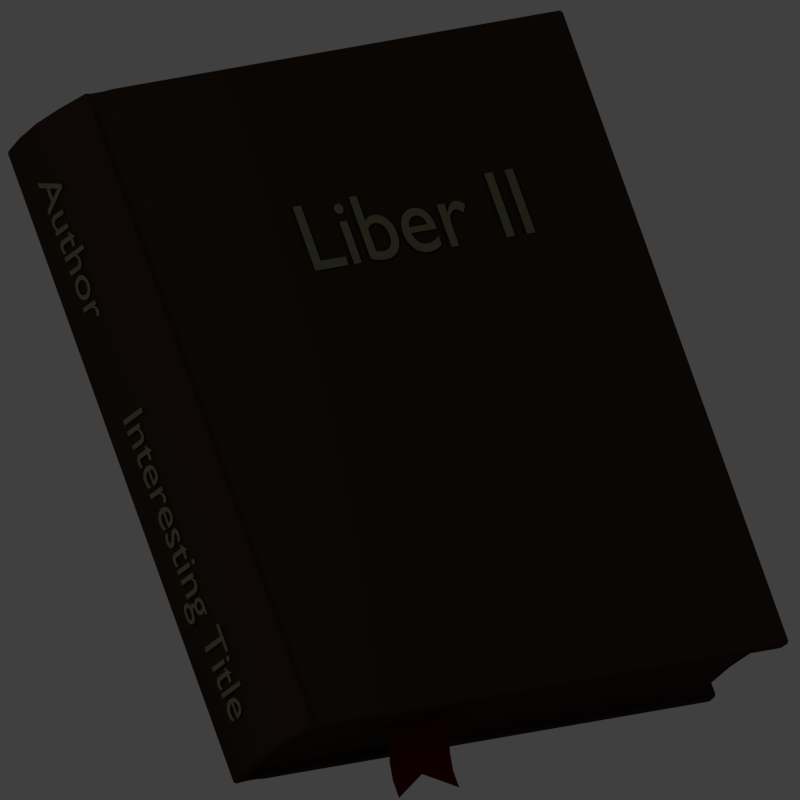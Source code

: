 # Source: SimpleBook1.blend  (saved by Blender 2.57.1; exported with 4.5.12 LTS)
import bpy
from mathutils import Matrix  # noqa: F401  (used for matrix-valued properties, if any)

bpy.ops.wm.read_factory_settings(use_empty=True)
scene = bpy.context.scene
scene.name = 'Scene'

# ---- collections
col_collection_1 = bpy.data.collections.new('Collection 1'); scene.collection.children.link(col_collection_1)

# ---- materials (node trees are filled in below, after node groups)
mat_book = bpy.data.materials.new('book')
mat_book.alpha_threshold = 0.0
mat_book.use_transparent_shadow = False
mat_book.diffuse_color = (0.03968, 0.02482, 0.01708, 1.0)
mat_book.roughness = 0.5
mat_book.specular_intensity = 0.1212
mat_book.line_color = (0.0, 0.0, 0.0, 1.0)
mat_bookmark = bpy.data.materials.new('bookmark')
mat_bookmark.alpha_threshold = 0.0
mat_bookmark.use_transparent_shadow = False
mat_bookmark.diffuse_color = (0.07658, 0.0, 0.00241, 1.0)
mat_bookmark.roughness = 0.5
mat_bookmark.specular_intensity = 0.0
mat_bookmark.line_color = (0.0, 0.0, 0.0, 1.0)
mat_boot_font = bpy.data.materials.new('boot font')
mat_boot_font.alpha_threshold = 0.0
mat_boot_font.use_transparent_shadow = False
mat_boot_font.diffuse_color = (0.178, 0.1845, 0.1085, 1.0)
mat_boot_font.roughness = 0.5
mat_boot_font.line_color = (0.0, 0.0, 0.0, 1.0)

# ---- material node trees

# ---- world
world_world = bpy.data.worlds.new('World'); scene.world = world_world
world_world.color = (0.05088, 0.05088, 0.05088)
world_world.use_sun_shadow = False
world_world.sun_shadow_jitter_overblur = 0.0
world_world.cycles.sampling_method = 'MANUAL'
world_world.cycles.sample_map_resolution = 256
world_world.light_settings.ao_factor = 0.75

# ---- cameras
cam_camera = bpy.data.cameras.new('Camera')
cam_camera.type = 'ORTHO'
cam_camera.clip_end = 100.0
cam_camera.lens = 35.0
cam_camera.ortho_scale = 2.386
cam_camera.dof.focus_distance = 0.0
cam_camera.dof.aperture_fstop = 128.0

# ---- lights
light_lamp = bpy.data.lights.new('Lamp', 'POINT')
light_lamp.transmission_factor = 0.0
light_lamp.cutoff_distance = 30.0
light_lamp.energy = 100.0
light_lamp.shadow_buffer_clip_start = 1.001
light_lamp.shadow_soft_size = 1.0
light_lamp.shadow_maximum_resolution = 0.006
light_lamp.use_absolute_resolution = True
light_lamp.cycles.use_multiple_importance_sampling = False

# ---- meshes
me_cube = bpy.data.meshes.new('Cube')
me_cube.from_pydata([(0.996, 1.0, -1.0), (0.996, -1.0, -1.0), (-1.072, -1.0, -1.0), (-1.072, 1.0, -1.0), (0.996, 1.0, 1.0), (0.996, -1.0, 1.0), (-1.072, -1.0, 1.0), (-1.072, 1.0, 1.0), (0.9755, 1.0, -0.5), (0.9624, 1.0, 0.0), (0.9755, 1.0, 0.5), (0.9755, -1.0, -0.5), (0.9624, -1.0, 0.0), (0.9755, -1.0, 0.5), (-1.109, -1.0, -0.5), (-1.125, -1.0, 0.0), (-1.109, -1.0, 0.5), (-1.109, 1.0, -0.5), (-1.125, 1.0, 0.0), (-1.109, 1.0, 0.5), (-1.033, 1.0, -0.9409), (-1.033, -1.0, -0.9409), (-1.033, 1.0, 0.9351), (-1.033, -1.0, 0.9351), (-1.069, -1.0, -0.5), (-1.085, -1.0, 0.0), (-1.069, -1.0, 0.5), (-1.069, 1.0, 0.5), (-1.085, 1.0, 0.0), (-1.069, 1.0, -0.5), (0.9301, 1.0, -1.0), (0.9301, -1.0, -1.0), (0.9301, 1.0, 1.0), (0.9301, -1.0, 1.0), (0.9102, -1.0, -0.5), (0.8979, -1.0, 0.0), (0.9102, -1.0, 0.5), (0.9102, 1.0, 0.5), (0.8979, 1.0, 0.0), (0.9102, 1.0, -0.5), (0.9905, 1.0, 0.8422), (0.9905, -1.0, 0.8422), (-1.083, -1.0, 0.8422), (-1.083, 1.0, 0.8422), (-1.044, -1.0, 0.8422), (-1.044, 1.0, 0.8422), (0.9248, -1.0, 0.8422), (0.9248, 1.0, 0.8422), (0.9899, 1.0, -0.8261), (0.9899, -1.0, -0.8261), (-1.085, -1.0, -0.8261), (-1.085, 1.0, -0.8261), (-1.045, -1.0, -0.8261), (-1.045, 1.0, -0.8261), (0.9242, -1.0, -0.8261), (0.9242, 1.0, -0.8261), (-1.045, -1.028, -0.8261), (0.9245, -1.028, -0.8261), (0.9902, -1.028, -0.8261), (-1.069, -1.028, -0.5), (-1.109, -1.028, -0.5), (-1.085, -1.028, -0.8261), (-1.072, -1.028, -1.0), (0.9962, -1.028, -1.0), (0.9251, -1.028, 0.8422), (-1.044, -1.028, 0.8422), (0.9908, -1.028, 0.8422), (-1.069, -1.028, 0.5), (-1.109, -1.028, 0.5), (-1.083, -1.028, 0.8422), (-1.072, -1.028, 1.0), (0.9962, -1.028, 1.0), (-1.033, -1.028, 0.9351), (0.9303, -1.028, 1.0), (-1.033, -1.028, -0.9409), (0.9303, -1.028, -1.0), (-1.085, -1.028, -1.663e-08), (-1.125, -1.028, -1.663e-08), (-1.045, 1.034, -0.8261), (0.9247, 1.034, -0.8261), (0.9904, 1.034, -0.8261), (-1.069, 1.034, -0.5), (-1.109, 1.034, -0.5), (-1.085, 1.034, -0.8261), (-1.072, 1.034, -1.0), (0.9963, 1.034, -1.0), (-1.044, 1.034, 0.8422), (0.9253, 1.034, 0.8422), (0.991, 1.034, 0.8422), (-1.069, 1.034, 0.5), (-1.109, 1.034, 0.5), (-1.083, 1.034, 0.8422), (-1.072, 1.034, 1.0), (0.9963, 1.034, 1.0), (-1.033, 1.034, 0.9351), (0.9304, 1.034, 1.0), (-1.033, 1.034, -0.9409), (0.9304, 1.034, -1.0), (-1.085, 1.034, 1.373e-07), (-1.125, 1.034, 1.373e-07), (1.029, 1.0, 1.0), (1.029, 1.034, 1.0), (1.024, 1.034, 0.8422), (1.023, 1.0, 0.8422), (1.023, 1.034, -0.8261), (1.029, 1.034, -1.0), (1.029, 1.0, -1.0), (1.023, 1.0, -0.8261), (1.024, -1.028, 0.8422), (1.029, -1.028, 1.0), (1.029, -1.0, 1.0), (1.023, -1.0, 0.8422), (1.029, -1.0, -1.0), (1.029, -1.028, -1.0), (1.023, -1.028, -0.8261), (1.023, -1.0, -0.8261), (-0.9794, 1.0, -0.9409), (-0.9794, -1.0, -0.9409), (-0.9794, 1.0, 0.9351), (-0.9794, -1.0, 0.9351), (-1.015, -1.0, -0.5), (-1.03, -1.0, 0.0), (-1.015, -1.0, 0.5), (-1.015, 1.0, 0.5), (-1.03, 1.0, 0.0), (-1.015, 1.0, -0.5), (-0.9905, -1.0, 0.8422), (-0.9905, 1.0, 0.8422), (-0.9917, -1.0, -0.8261), (-0.9917, 1.0, -0.8261), (-0.9917, -1.028, -0.8261), (-0.9905, -1.028, 0.8422), (-0.9794, -1.028, 0.9351), (-0.9794, -1.028, -0.9409), (-0.9917, 1.034, -0.8261), (-0.9905, 1.034, 0.8422), (-0.9794, 1.034, 0.9351), (-0.9794, 1.034, -0.9409), (-0.9573, 1.0, -0.9774), (-0.9573, -1.0, -0.9774), (-0.9573, 1.0, 0.9752), (-0.9573, -1.0, 0.9752), (-0.9923, -1.0, -0.5), (-1.008, -1.0, 0.0), (-0.9923, -1.0, 0.5), (-0.9923, 1.0, 0.5), (-1.008, 1.0, 0.0), (-0.9923, 1.0, -0.5), (-0.9683, -1.0, 0.8422), (-0.9683, 1.0, 0.8422), (-0.9695, -1.0, -0.8261), (-0.9695, 1.0, -0.8261), (-0.9695, -1.028, -0.8261), (-0.9683, -1.028, 0.8422), (-0.9573, -1.028, 0.9752), (-0.9573, -1.028, -0.9774), (-0.9695, 1.034, -0.8261), (-0.9683, 1.034, 0.8422), (-0.9573, 1.034, 0.9752), (-0.9573, 1.034, -0.9774)], [], [(8, 9, 12, 11), (9, 10, 13, 12), (14, 15, 18, 17), (15, 16, 19, 18), (21, 2, 3, 20), (22, 7, 6, 23), (30, 0, 1, 31), (4, 32, 33, 5), (12, 35, 34, 11), (13, 36, 35, 12), (9, 38, 37, 10), (8, 39, 38, 9), (10, 40, 41, 13), (16, 42, 43, 19), (42, 6, 7, 43), (46, 36, 13, 41), (37, 47, 40, 10), (48, 8, 11, 49), (2, 50, 51, 3), (50, 14, 17, 51), (34, 54, 49, 11), (55, 39, 8, 48), (49, 54, 57, 58), (52, 24, 59, 56), (14, 50, 61, 60), (50, 2, 62, 61), (46, 41, 66, 64), (26, 44, 65, 67), (42, 16, 68, 69), (6, 42, 69, 70), (5, 33, 73, 71), (31, 1, 63, 75), (25, 26, 67, 76), (24, 25, 76, 59), (23, 6, 70, 72), (2, 21, 74, 62), (16, 15, 77, 68), (15, 14, 60, 77), (57, 75, 63, 58), (61, 62, 74, 56), (60, 61, 56, 59), (73, 64, 66, 71), (69, 68, 67, 65), (70, 69, 65, 72), (67, 68, 77, 76), (76, 77, 60, 59), (55, 48, 80, 79), (29, 53, 78, 81), (51, 17, 82, 83), (3, 51, 83, 84), (40, 47, 87, 88), (45, 27, 89, 86), (19, 43, 91, 90), (43, 7, 92, 91), (32, 4, 93, 95), (0, 30, 97, 85), (28, 29, 81, 98), (27, 28, 98, 89), (7, 22, 94, 92), (20, 3, 84, 96), (18, 19, 90, 99), (17, 18, 99, 82), (97, 79, 80, 85), (83, 82, 81, 78), (84, 83, 78, 96), (87, 95, 93, 88), (91, 92, 94, 86), (90, 91, 86, 89), (81, 82, 99, 98), (98, 99, 90, 89), (93, 4, 100, 101), (88, 93, 101, 102), (40, 88, 102, 103), (85, 80, 104, 105), (0, 85, 105, 106), (80, 48, 107, 104), (71, 66, 108, 109), (5, 71, 109, 110), (66, 41, 111, 108), (63, 1, 112, 113), (58, 63, 113, 114), (49, 58, 114, 115), (48, 49, 115, 107), (41, 40, 103, 111), (4, 5, 110, 100), (1, 0, 106, 112), (100, 103, 102, 101), (107, 106, 105, 104), (111, 110, 109, 108), (112, 115, 114, 113), (106, 107, 115, 112), (103, 100, 110, 111), (117, 21, 20, 116), (118, 22, 23, 119), (121, 25, 24, 120), (122, 26, 25, 121), (124, 28, 27, 123), (125, 29, 28, 124), (26, 122, 126, 44), (45, 127, 123, 27), (52, 128, 120, 24), (29, 125, 129, 53), (128, 52, 56, 130), (44, 126, 131, 65), (119, 23, 72, 132), (21, 117, 133, 74), (74, 133, 130, 56), (65, 131, 132, 72), (53, 129, 134, 78), (127, 45, 86, 135), (22, 118, 136, 94), (116, 20, 96, 137), (78, 134, 137, 96), (94, 136, 135, 86), (31, 139, 138, 30), (139, 117, 116, 138), (32, 140, 141, 33), (140, 118, 119, 141), (35, 143, 142, 34), (143, 121, 120, 142), (36, 144, 143, 35), (144, 122, 121, 143), (38, 146, 145, 37), (146, 124, 123, 145), (39, 147, 146, 38), (147, 125, 124, 146), (122, 144, 148, 126), (144, 36, 46, 148), (127, 149, 145, 123), (149, 47, 37, 145), (128, 150, 142, 120), (150, 54, 34, 142), (125, 147, 151, 129), (147, 39, 55, 151), (54, 150, 152, 57), (150, 128, 130, 152), (126, 148, 153, 131), (148, 46, 64, 153), (33, 141, 154, 73), (141, 119, 132, 154), (117, 139, 155, 133), (139, 31, 75, 155), (133, 155, 152, 130), (155, 75, 57, 152), (131, 153, 154, 132), (153, 64, 73, 154), (129, 151, 156, 134), (151, 55, 79, 156), (47, 149, 157, 87), (149, 127, 135, 157), (118, 140, 158, 136), (140, 32, 95, 158), (30, 138, 159, 97), (138, 116, 137, 159), (134, 156, 159, 137), (156, 79, 97, 159), (136, 158, 157, 135), (158, 95, 87, 157)])
_uv = me_cube.uv_layers.new(name='UVTex')
_uv.uv.foreach_set('vector', [0.8332, 0.5567, 0.8891, 0.5569, 0.8884, 0.7804, 0.8325, 0.7802, 0.8891, 0.5569, 0.945, 0.557, 0.9443, 0.7806, 0.8884, 0.7804, 0.1851, 0.2955, 0.1293, 0.2953, 0.1286, 0.5189, 0.1845, 0.519, 0.1293, 0.2953, 0.07337, 0.2951, 0.07268, 0.5187, 0.1286, 0.5189, 0.8557, 0.2442, 0.8491, 0.2442, 0.8498, 0.02062, 0.8564, 0.02064, 0.496, 0.5621, 0.5033, 0.5622, 0.5026, 0.7857, 0.4953, 0.7857, 0.7507, 0.2957, 0.7582, 0.2957, 0.7589, 0.5192, 0.7514, 0.5192, 0.7582, 0.7839, 0.7507, 0.7839, 0.7514, 0.5604, 0.7589, 0.5604, 0.1469, 0.7896, 0.1469, 0.782, 0.09099, 0.7822, 0.09101, 0.7898, 0.2028, 0.7895, 0.2028, 0.7819, 0.1469, 0.782, 0.1469, 0.7896, 0.3687, 0.5586, 0.3688, 0.5662, 0.3129, 0.5663, 0.3128, 0.5587, 0.4246, 0.5584, 0.4246, 0.566, 0.3688, 0.5662, 0.3687, 0.5586, 0.945, 0.557, 0.9832, 0.5571, 0.9825, 0.7807, 0.9443, 0.7806, 0.07337, 0.2951, 0.03511, 0.295, 0.03443, 0.5186, 0.07268, 0.5187, 0.03511, 0.295, 0.01748, 0.295, 0.01679, 0.5185, 0.03443, 0.5186, 0.241, 0.7819, 0.2028, 0.7819, 0.2028, 0.7895, 0.241, 0.7894, 0.3129, 0.5663, 0.2746, 0.5664, 0.2746, 0.5589, 0.3128, 0.5587, 0.7967, 0.5566, 0.8332, 0.5567, 0.8325, 0.7802, 0.7961, 0.7801, 0.241, 0.2957, 0.2216, 0.2956, 0.2209, 0.5192, 0.2404, 0.5192, 0.2216, 0.2956, 0.1851, 0.2955, 0.1845, 0.519, 0.2209, 0.5192, 0.09099, 0.7822, 0.05453, 0.7824, 0.05456, 0.7899, 0.09101, 0.7898, 0.4611, 0.5658, 0.4246, 0.566, 0.4246, 0.5584, 0.4611, 0.5583, 0.5027, 0.5204, 0.5027, 0.5129, 0.5058, 0.5129, 0.5058, 0.5204, 0.9707, 0.01678, 0.9706, 0.05324, 0.9675, 0.05323, 0.9676, 0.01677, 0.1851, 0.2955, 0.2216, 0.2956, 0.2216, 0.2924, 0.1852, 0.2923, 0.2216, 0.2956, 0.241, 0.2957, 0.241, 0.2925, 0.2216, 0.2924, 0.7605, 0.02859, 0.7605, 0.02109, 0.7637, 0.0211, 0.7636, 0.0286, 0.9703, 0.165, 0.9702, 0.2033, 0.967, 0.2033, 0.9671, 0.165, 0.03511, 0.295, 0.07337, 0.2951, 0.07338, 0.292, 0.03512, 0.2919, 0.01748, 0.295, 0.03511, 0.295, 0.03512, 0.2919, 0.01749, 0.2918, 0.7589, 0.5604, 0.7514, 0.5604, 0.7514, 0.5572, 0.7589, 0.5572, 0.7514, 0.5192, 0.7589, 0.5192, 0.7589, 0.5224, 0.7514, 0.5224, 0.9705, 0.1091, 0.9703, 0.165, 0.9671, 0.165, 0.9673, 0.1091, 0.9706, 0.05324, 0.9705, 0.1091, 0.9673, 0.1091, 0.9675, 0.05323, 0.4953, 0.7857, 0.5026, 0.7857, 0.5026, 0.7889, 0.4953, 0.7889, 0.8491, 0.2442, 0.8557, 0.2442, 0.8557, 0.2474, 0.8491, 0.2473, 0.07337, 0.2951, 0.1293, 0.2953, 0.1293, 0.2921, 0.07338, 0.292, 0.1293, 0.2953, 0.1851, 0.2955, 0.1852, 0.2923, 0.1293, 0.2921, 0.2941, 0.2465, 0.2746, 0.2465, 0.2746, 0.254, 0.294, 0.254, 0.2947, 0.02099, 0.2753, 0.02237, 0.2819, 0.02678, 0.2947, 0.0254, 0.3312, 0.0184, 0.2947, 0.02099, 0.2947, 0.0254, 0.3312, 0.02287, 0.4982, 0.2472, 0.4805, 0.2471, 0.4805, 0.2546, 0.4982, 0.2546, 0.4812, 0.0217, 0.443, 0.01874, 0.443, 0.02321, 0.4812, 0.02611, 0.4989, 0.02306, 0.4812, 0.0217, 0.4812, 0.02611, 0.4916, 0.02742, 0.443, 0.02321, 0.443, 0.01874, 0.3871, 0.01677, 0.3871, 0.02127, 0.3871, 0.02127, 0.3871, 0.01677, 0.3312, 0.0184, 0.3312, 0.02287, 0.2791, 0.5136, 0.2791, 0.5211, 0.2753, 0.5211, 0.2753, 0.5136, 0.9306, 0.3288, 0.9307, 0.2924, 0.9345, 0.2924, 0.9344, 0.3289, 0.2209, 0.5192, 0.1845, 0.519, 0.1845, 0.5229, 0.2209, 0.523, 0.2404, 0.5192, 0.2209, 0.5192, 0.2209, 0.523, 0.2403, 0.5231, 0.537, 0.02041, 0.5369, 0.02791, 0.5331, 0.0279, 0.5331, 0.0204, 0.9301, 0.4789, 0.9302, 0.4406, 0.9341, 0.4406, 0.934, 0.4789, 0.07268, 0.5187, 0.03443, 0.5186, 0.03441, 0.5224, 0.07267, 0.5226, 0.03443, 0.5186, 0.01679, 0.5185, 0.01678, 0.5224, 0.03441, 0.5224, 0.7507, 0.7839, 0.7582, 0.7839, 0.7582, 0.7878, 0.7507, 0.7878, 0.7582, 0.2957, 0.7507, 0.2957, 0.7507, 0.2918, 0.7582, 0.2918, 0.9304, 0.3847, 0.9306, 0.3288, 0.9344, 0.3289, 0.9342, 0.3848, 0.9302, 0.4406, 0.9304, 0.3847, 0.9342, 0.3848, 0.9341, 0.4406, 0.5033, 0.5622, 0.496, 0.5621, 0.496, 0.5583, 0.5033, 0.5583, 0.8564, 0.02064, 0.8498, 0.02062, 0.8498, 0.01677, 0.8564, 0.01679, 0.1286, 0.5189, 0.07268, 0.5187, 0.07267, 0.5226, 0.1286, 0.5227, 0.1845, 0.519, 0.1286, 0.5189, 0.1286, 0.5227, 0.1845, 0.5229, 0.241, 0.02854, 0.2216, 0.02853, 0.2216, 0.02103, 0.241, 0.02108, 0.2209, 0.254, 0.1844, 0.2566, 0.1844, 0.2522, 0.2209, 0.2496, 0.2403, 0.2527, 0.2209, 0.254, 0.2209, 0.2496, 0.2337, 0.2483, 0.03509, 0.02795, 0.01745, 0.02786, 0.01748, 0.0204, 0.03511, 0.02045, 0.0344, 0.2533, 0.01677, 0.252, 0.02403, 0.2476, 0.03441, 0.2489, 0.07264, 0.2563, 0.0344, 0.2533, 0.03441, 0.2489, 0.07266, 0.2518, 0.1844, 0.2522, 0.1844, 0.2566, 0.1285, 0.2583, 0.1285, 0.2538, 0.1285, 0.2538, 0.1285, 0.2583, 0.07264, 0.2563, 0.07266, 0.2518, 0.7582, 0.7878, 0.7582, 0.7839, 0.7618, 0.7839, 0.7618, 0.7878, 0.03511, 0.02045, 0.01748, 0.0204, 0.01749, 0.01677, 0.03512, 0.01682, 0.537, 0.02041, 0.5331, 0.0204, 0.5331, 0.01677, 0.537, 0.01678, 0.241, 0.02108, 0.2216, 0.02103, 0.2216, 0.01739, 0.241, 0.01745, 0.7582, 0.2957, 0.7582, 0.2918, 0.7618, 0.2918, 0.7618, 0.2957, 0.2753, 0.5211, 0.2791, 0.5211, 0.2791, 0.5247, 0.2753, 0.5248, 0.4982, 0.2546, 0.4805, 0.2546, 0.4805, 0.2582, 0.4981, 0.2583, 0.7589, 0.5604, 0.7589, 0.5572, 0.7625, 0.5572, 0.7625, 0.5604, 0.7637, 0.0211, 0.7605, 0.02109, 0.7605, 0.01746, 0.7637, 0.01747, 0.7589, 0.5224, 0.7589, 0.5192, 0.7625, 0.5192, 0.7625, 0.5224, 0.294, 0.254, 0.2746, 0.254, 0.2746, 0.2576, 0.294, 0.2576, 0.5027, 0.5204, 0.5058, 0.5204, 0.5059, 0.524, 0.5027, 0.5241, 0.2791, 0.5211, 0.5027, 0.5204, 0.5027, 0.5241, 0.2791, 0.5247, 0.7605, 0.02109, 0.537, 0.02041, 0.537, 0.01678, 0.7605, 0.01746, 0.7582, 0.7839, 0.7589, 0.5604, 0.7625, 0.5604, 0.7618, 0.7839, 0.7589, 0.5192, 0.7582, 0.2957, 0.7618, 0.2957, 0.7625, 0.5192, 0.8155, 0.02068, 0.7979, 0.02062, 0.7979, 0.01677, 0.8156, 0.01682, 0.8162, 0.2963, 0.7968, 0.2962, 0.7968, 0.2924, 0.8162, 0.2925, 0.7972, 0.2442, 0.8149, 0.2442, 0.8148, 0.2474, 0.7972, 0.2473, 0.7961, 0.5198, 0.8155, 0.5199, 0.8155, 0.523, 0.7961, 0.523, 0.7968, 0.2962, 0.8162, 0.2963, 0.8155, 0.5199, 0.7961, 0.5198, 0.7979, 0.02062, 0.8155, 0.02068, 0.8149, 0.2442, 0.7972, 0.2442, 0.8557, 0.5198, 0.8497, 0.5198, 0.8504, 0.2962, 0.8564, 0.2963, 0.8966, 0.5191, 0.8906, 0.5191, 0.8899, 0.2956, 0.8959, 0.2956, 0.1462, 0.5627, 0.1462, 0.5566, 0.0903, 0.5586, 0.09032, 0.5646, 0.2021, 0.5643, 0.2021, 0.5582, 0.1462, 0.5566, 0.1462, 0.5627, 0.3694, 0.7855, 0.3694, 0.7916, 0.3135, 0.79, 0.3135, 0.784, 0.4253, 0.7836, 0.4253, 0.7897, 0.3694, 0.7916, 0.3694, 0.7855, 0.2021, 0.5582, 0.2021, 0.5643, 0.2404, 0.5669, 0.2403, 0.5609, 0.2753, 0.7873, 0.2753, 0.7814, 0.3135, 0.784, 0.3135, 0.79, 0.05385, 0.5613, 0.05387, 0.5673, 0.09032, 0.5646, 0.0903, 0.5586, 0.4253, 0.7897, 0.4253, 0.7836, 0.4618, 0.7809, 0.4618, 0.7869, 0.502, 0.2978, 0.502, 0.2918, 0.5051, 0.2918, 0.5052, 0.2978, 0.7598, 0.2496, 0.7598, 0.2436, 0.763, 0.2436, 0.763, 0.2496, 0.8959, 0.2956, 0.8899, 0.2956, 0.8899, 0.2924, 0.8959, 0.2924, 0.8497, 0.5198, 0.8557, 0.5198, 0.8557, 0.523, 0.8497, 0.523, 0.2819, 0.02678, 0.2819, 0.03272, 0.2947, 0.03139, 0.2947, 0.0254, 0.4812, 0.02611, 0.4812, 0.03209, 0.4916, 0.03337, 0.4916, 0.02742, 0.2784, 0.2925, 0.2785, 0.2985, 0.2746, 0.2985, 0.2746, 0.2925, 0.5363, 0.2429, 0.5363, 0.2489, 0.5324, 0.2489, 0.5324, 0.2429, 0.8906, 0.5191, 0.8966, 0.5191, 0.8966, 0.523, 0.8906, 0.523, 0.8564, 0.2963, 0.8504, 0.2962, 0.8504, 0.2924, 0.8564, 0.2924, 0.2209, 0.2496, 0.2209, 0.2437, 0.2337, 0.2423, 0.2337, 0.2483, 0.02403, 0.2476, 0.02405, 0.2417, 0.03443, 0.243, 0.03441, 0.2489, 0.7514, 0.5192, 0.5401, 0.5199, 0.5394, 0.2963, 0.7507, 0.2957, 0.9335, 0.01996, 0.9294, 0.01994, 0.9287, 0.2435, 0.9328, 0.2435, 0.7507, 0.7839, 0.5394, 0.7833, 0.5401, 0.5597, 0.7514, 0.5604, 0.8899, 0.2435, 0.8944, 0.2435, 0.8951, 0.01996, 0.8906, 0.01994, 0.1469, 0.782, 0.1462, 0.5652, 0.09033, 0.5671, 0.09099, 0.7822, 0.1462, 0.5652, 0.1462, 0.5627, 0.09032, 0.5646, 0.09033, 0.5671, 0.2028, 0.7819, 0.2021, 0.5668, 0.1462, 0.5652, 0.1469, 0.782, 0.2021, 0.5668, 0.2021, 0.5643, 0.1462, 0.5627, 0.1462, 0.5652, 0.3688, 0.5662, 0.3694, 0.783, 0.3135, 0.7814, 0.3129, 0.5663, 0.3694, 0.783, 0.3694, 0.7855, 0.3135, 0.784, 0.3135, 0.7814, 0.4246, 0.566, 0.4253, 0.7811, 0.3694, 0.783, 0.3688, 0.5662, 0.4253, 0.7811, 0.4253, 0.7836, 0.3694, 0.7855, 0.3694, 0.783, 0.2021, 0.5643, 0.2021, 0.5668, 0.2404, 0.5693, 0.2404, 0.5669, 0.2021, 0.5668, 0.2028, 0.7819, 0.241, 0.7819, 0.2404, 0.5693, 0.2753, 0.7814, 0.2753, 0.7789, 0.3135, 0.7814, 0.3135, 0.784, 0.2753, 0.7789, 0.2746, 0.5664, 0.3129, 0.5663, 0.3135, 0.7814, 0.05387, 0.5673, 0.05388, 0.5698, 0.09033, 0.5671, 0.09032, 0.5646, 0.05388, 0.5698, 0.05453, 0.7824, 0.09099, 0.7822, 0.09033, 0.5671, 0.4253, 0.7836, 0.4253, 0.7811, 0.4617, 0.7784, 0.4618, 0.7809, 0.4253, 0.7811, 0.4246, 0.566, 0.4611, 0.5658, 0.4617, 0.7784, 0.5027, 0.5129, 0.502, 0.3003, 0.5052, 0.3003, 0.5058, 0.5129, 0.502, 0.3003, 0.502, 0.2978, 0.5052, 0.2978, 0.5052, 0.3003, 0.7598, 0.2436, 0.7598, 0.2411, 0.763, 0.2411, 0.763, 0.2436, 0.7598, 0.2411, 0.7605, 0.02859, 0.7636, 0.0286, 0.763, 0.2411, 0.7514, 0.5604, 0.5401, 0.5597, 0.5401, 0.5566, 0.7514, 0.5572, 0.8906, 0.01994, 0.8951, 0.01996, 0.8951, 0.01679, 0.8906, 0.01677, 0.9294, 0.01994, 0.9335, 0.01996, 0.9335, 0.01679, 0.9294, 0.01677, 0.5401, 0.5199, 0.7514, 0.5192, 0.7514, 0.5224, 0.5401, 0.523, 0.2819, 0.03272, 0.2778, 0.03518, 0.2947, 0.03387, 0.2947, 0.03139, 0.2778, 0.03518, 0.2746, 0.2465, 0.2941, 0.2465, 0.2947, 0.03387, 0.4812, 0.03209, 0.4812, 0.03457, 0.4961, 0.03585, 0.4916, 0.03337, 0.4812, 0.03457, 0.4805, 0.2471, 0.4982, 0.2472, 0.4961, 0.03585, 0.2785, 0.2985, 0.2785, 0.301, 0.2746, 0.301, 0.2746, 0.2985, 0.2785, 0.301, 0.2791, 0.5136, 0.2753, 0.5136, 0.2746, 0.301, 0.5369, 0.02791, 0.5363, 0.2404, 0.5324, 0.2404, 0.5331, 0.0279, 0.5363, 0.2404, 0.5363, 0.2429, 0.5324, 0.2429, 0.5324, 0.2404, 0.8944, 0.2435, 0.8899, 0.2435, 0.8899, 0.2474, 0.8944, 0.2474, 0.5394, 0.7833, 0.7507, 0.7839, 0.7507, 0.7878, 0.5394, 0.7871, 0.7507, 0.2957, 0.5394, 0.2963, 0.5394, 0.2925, 0.7507, 0.2918, 0.9328, 0.2435, 0.9287, 0.2435, 0.9287, 0.2474, 0.9328, 0.2474, 0.2209, 0.2437, 0.2209, 0.2412, 0.2378, 0.2399, 0.2337, 0.2423, 0.2209, 0.2412, 0.2216, 0.02853, 0.241, 0.02854, 0.2378, 0.2399, 0.02405, 0.2417, 0.01957, 0.2392, 0.03444, 0.2405, 0.03443, 0.243, 0.01957, 0.2392, 0.01745, 0.02786, 0.03509, 0.02795, 0.03444, 0.2405])
me_cube.materials.append(mat_book)
me_cube.use_remesh_preserve_volume = False
me_cube.use_remesh_preserve_attributes = False
me_cube.use_mirror_vertex_groups = False
me_cube.update()
me_plane = bpy.data.meshes.new('Plane')
me_plane.from_pydata([(1.0, 1.001, -0.005812), (1.0, -0.8584, -0.5771), (-1.0, -0.8584, -0.5771), (-1.0, 1.001, -0.005812), (-0.01699, -0.3146, -0.5771), (1.788e-07, 1.003, -0.01222), (1.0, 0.5444, -0.1808), (1.0, 0.1086, -0.4424), (1.0, -0.3584, -0.5771), (-1.0, -0.3584, -0.5771), (-1.0, 0.1086, -0.4424), (-1.0, 0.5444, -0.1808), (-0.01275, 0.0307, -0.5006), (-0.008497, 0.3519, -0.3259), (-0.004249, 0.6692, -0.1356)], [], [(6, 0, 5, 14), (14, 13, 7, 6), (13, 12, 8, 7), (12, 4, 1, 8), (3, 11, 14, 5), (11, 10, 13, 14), (10, 9, 12, 13), (9, 2, 4, 12)])
me_plane.materials.append(mat_bookmark)
me_plane.use_remesh_preserve_volume = False
me_plane.use_remesh_preserve_attributes = False
me_plane.use_mirror_vertex_groups = False
me_plane.update()

# ---- curves / text
txt_book_title = bpy.data.curves.new('Book Title', 'FONT')
txt_book_title.dimensions = '2D'
txt_book_title.body = 'Liber II'
txt_book_title.materials.append(mat_boot_font)
txt_book_title.use_path_clamp = True
txt_book_title.bevel_resolution = 0
txt_book_title.bevel_depth = 0.002
txt_book_title_001 = bpy.data.curves.new('Book Title.001', 'FONT')
txt_book_title_001.dimensions = '2D'
txt_book_title_001.body = 'Author       Interesting Title'
txt_book_title_001.materials.append(mat_boot_font)
txt_book_title_001.use_path_clamp = True
txt_book_title_001.bevel_resolution = 0
txt_book_title_001.bevel_depth = 0.002

# ---- objects
ob_book = bpy.data.objects.new('book', me_cube)
ob_bookmark = bpy.data.objects.new('bookmark', me_plane)
ob_text = bpy.data.objects.new('Text', txt_book_title)
ob_text_001 = bpy.data.objects.new('Text.001', txt_book_title_001)
ob_lamp = bpy.data.objects.new('Lamp', light_lamp)
ob_camera = bpy.data.objects.new('Camera', cam_camera)

# ---- transforms, parenting, visibility, modifiers, constraints
ob_book.location = (0.0, 1.268, 0.0)
ob_book.rotation_euler = (0.504, 0.3428, 0.5614)
ob_book.scale = (0.8495, 1.0, 0.231)
ob_book.lock_rotations_4d = False
ob_book.empty_display_type = 'ARROWS'
ob_book.lineart.crease_threshold = 0.0
_m = ob_book.modifiers.new('Bevel', 'BEVEL')
_m.width = 0.008
_m.width_pct = 0.008
_m.limit_method = 'NONE'
_m.spread = 0.0
ob_bookmark.parent = ob_book
ob_bookmark.matrix_parent_inverse = Matrix(((1.177, 0.0, 0.0, 0.0), (0.0, 1.0, 0.0, 0.0), (0.0, 0.0, 4.328, 0.0), (0.0, 0.0, 0.0, 1.0)))
ob_bookmark.location = (-0.3841, -1.119, 0.03215)
ob_bookmark.scale = (0.1128, 0.1128, 0.1128)
ob_bookmark.lineart.crease_threshold = 0.0
ob_text.parent = ob_book
ob_text.matrix_parent_inverse = Matrix(((1.177, 0.0, 0.0, 0.0), (0.0, 1.0, 0.0, 0.0), (0.0, 0.0, 4.328, 0.0), (0.0, 0.0, 0.0, 1.0)))
ob_text.location = (-0.3525, 0.3646, 0.2388)
ob_text.scale = (0.3031, 0.3031, 0.3031)
ob_text.lineart.crease_threshold = 0.0
ob_text_001.parent = ob_book
ob_text_001.matrix_parent_inverse = Matrix(((1.177, 0.0, 0.0, 0.0), (0.0, 1.0, 0.0, 0.0), (0.0, 0.0, 4.328, 0.0), (0.0, 0.0, 0.0, 1.0)))
ob_text_001.location = (-0.9653, 0.8709, -0.06799)
ob_text_001.rotation_euler = (1.571, -7.55e-08, -1.571)
ob_text_001.scale = (0.1555, 0.1555, 0.1555)
ob_text_001.lineart.crease_threshold = 0.0
ob_lamp.location = (-3.019, -2.329, 5.904)
ob_lamp.rotation_euler = (0.6503, 0.05522, 1.866)
ob_lamp.lock_rotations_4d = False
ob_lamp.empty_display_type = 'ARROWS'
ob_lamp.color = (0.0, 0.0, 0.0, 0.0)
ob_lamp.lineart.crease_threshold = 0.0
ob_camera.location = (-0.01032, -3.426, 5.051)
ob_camera.rotation_euler = (0.7476, 1.51e-16, 5.922e-17)
ob_camera.lock_rotations_4d = False
ob_camera.empty_display_type = 'ARROWS'
ob_camera.color = (0.0, 0.0, 0.0, 0.0)
ob_camera.display_type = 'WIRE'
ob_camera.lineart.crease_threshold = 0.0

# ---- collection membership
col_collection_1.objects.link(ob_book)
col_collection_1.objects.link(ob_bookmark)
col_collection_1.objects.link(ob_text)
col_collection_1.objects.link(ob_text_001)
col_collection_1.objects.link(ob_lamp)
col_collection_1.objects.link(ob_camera)

# ---- scene / render settings (as saved in the file)
scene.camera = ob_camera
scene.frame_start = 1; scene.frame_end = 250; scene.frame_set(1)
scene.render.engine = 'BLENDER_EEVEE_NEXT'
scene.render.image_settings.compression = 90
scene.render.resolution_x = 128
scene.render.resolution_y = 128
scene.render.dither_intensity = 0.0
scene.render.bake_margin = 2
scene.render.bake_bias = 0.0
scene.cycles.use_denoising = False
scene.cycles.samples = 10
scene.cycles.sampling_pattern = 'TABULATED_SOBOL'
scene.cycles.light_sampling_threshold = 0.0
scene.cycles.use_adaptive_sampling = False
scene.cycles.use_light_tree = False
scene.cycles.blur_glossy = 0.0
scene.cycles.volume_bounces = 1
scene.cycles.pixel_filter_type = 'GAUSSIAN'
scene.cycles.sample_clamp_indirect = 0.0
scene.view_settings.view_transform = 'Standard'
bpy.context.view_layer.update()
